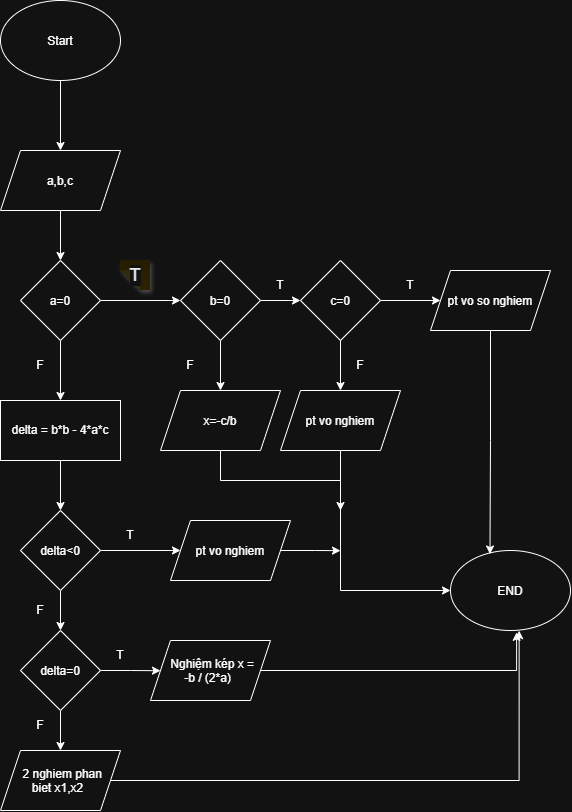

The diagram above was exported from draw.io. Its source (the exported page's mxGraphModel, read from the mxfile embedded in the PNG):
<mxGraphModel dx="1704" dy="895" grid="1" gridSize="10" guides="1" tooltips="1" connect="1" arrows="1" fold="1" page="1" pageScale="1" pageWidth="827" pageHeight="1169" math="0" shadow="0">
  <root>
    <mxCell id="0" />
    <mxCell id="1" parent="0" />
    <mxCell id="ANrBSLBQOHgCu9MmFrQH-1" parent="1" style="ellipse;whiteSpace=wrap;html=1;shapeInside=1;" value="Start&lt;div&gt;&lt;br/&gt;&lt;/div&gt;" vertex="1">
      <mxGeometry height="80" width="120" x="200" y="10" as="geometry" />
    </mxCell>
    <mxCell id="ANrBSLBQOHgCu9MmFrQH-2" edge="1" parent="1" source="ANrBSLBQOHgCu9MmFrQH-1" style="endArrow=classic;html=1;rounded=0;exitX=0.5;exitY=1;exitDx=0;exitDy=0;entryX=0.5;entryY=0;entryDx=0;entryDy=0;" value="">
      <mxGeometry height="50" relative="1" width="50" as="geometry">
        <mxPoint x="340" y="200" as="sourcePoint" />
        <mxPoint x="260" y="160" as="targetPoint" />
      </mxGeometry>
    </mxCell>
    <mxCell id="ANrBSLBQOHgCu9MmFrQH-4" edge="1" parent="1" style="endArrow=classic;html=1;rounded=0;exitX=0.5;exitY=1;exitDx=0;exitDy=0;" value="">
      <mxGeometry height="50" relative="1" width="50" as="geometry">
        <mxPoint x="260" y="220" as="sourcePoint" />
        <mxPoint x="260" y="270" as="targetPoint" />
      </mxGeometry>
    </mxCell>
    <mxCell id="ANrBSLBQOHgCu9MmFrQH-7" edge="1" parent="1" source="ANrBSLBQOHgCu9MmFrQH-5" style="edgeStyle=orthogonalEdgeStyle;rounded=0;orthogonalLoop=1;jettySize=auto;html=1;" target="ANrBSLBQOHgCu9MmFrQH-6" value="">
      <mxGeometry relative="1" as="geometry" />
    </mxCell>
    <mxCell id="ANrBSLBQOHgCu9MmFrQH-11" edge="1" parent="1" source="ANrBSLBQOHgCu9MmFrQH-5" style="edgeStyle=orthogonalEdgeStyle;rounded=0;orthogonalLoop=1;jettySize=auto;html=1;exitX=0.5;exitY=1;exitDx=0;exitDy=0;">
      <mxGeometry relative="1" as="geometry">
        <mxPoint x="260" y="410" as="targetPoint" />
      </mxGeometry>
    </mxCell>
    <mxCell id="ANrBSLBQOHgCu9MmFrQH-5" parent="1" style="rhombus;whiteSpace=wrap;html=1;shapeInside=1;" value="a=0" vertex="1">
      <mxGeometry height="80" width="80" x="220" y="270" as="geometry" />
    </mxCell>
    <mxCell id="ANrBSLBQOHgCu9MmFrQH-9" edge="1" parent="1" source="ANrBSLBQOHgCu9MmFrQH-6" style="edgeStyle=orthogonalEdgeStyle;rounded=0;orthogonalLoop=1;jettySize=auto;html=1;exitX=1;exitY=0.5;exitDx=0;exitDy=0;">
      <mxGeometry relative="1" as="geometry">
        <mxPoint x="500" y="310" as="targetPoint" />
      </mxGeometry>
    </mxCell>
    <mxCell id="ANrBSLBQOHgCu9MmFrQH-12" edge="1" parent="1" source="ANrBSLBQOHgCu9MmFrQH-6" style="edgeStyle=orthogonalEdgeStyle;rounded=0;orthogonalLoop=1;jettySize=auto;html=1;exitX=0.5;exitY=1;exitDx=0;exitDy=0;">
      <mxGeometry relative="1" as="geometry">
        <mxPoint x="420" y="400" as="targetPoint" />
      </mxGeometry>
    </mxCell>
    <mxCell id="ANrBSLBQOHgCu9MmFrQH-6" parent="1" style="rhombus;whiteSpace=wrap;html=1;shapeInside=1;" value="b=0" vertex="1">
      <mxGeometry height="80" width="80" x="380" y="270" as="geometry" />
    </mxCell>
    <mxCell id="ANrBSLBQOHgCu9MmFrQH-10" parent="1" style="shape=note;whiteSpace=wrap;html=1;backgroundOutline=1;fontColor=#000000;darkOpacity=0.05;fillColor=#FFF9B2;strokeColor=none;fillStyle=solid;direction=west;gradientDirection=north;gradientColor=#FFF2A1;shadow=1;size=20;autosizeText=1;fontSize=18;labelBackgroundColor=default;labelBorderColor=none;textShadow=0;defaultLabelBackgroundColor=page;" value="T" vertex="1">
      <mxGeometry height="30" width="30" x="320" y="270" as="geometry" />
    </mxCell>
    <mxCell id="ANrBSLBQOHgCu9MmFrQH-14" parent="1" style="text;html=1;whiteSpace=wrap;strokeColor=none;fillColor=none;align=center;verticalAlign=middle;rounded=0;" value="F" vertex="1">
      <mxGeometry height="30" width="60" x="360" y="360" as="geometry" />
    </mxCell>
    <mxCell id="ANrBSLBQOHgCu9MmFrQH-16" parent="1" style="text;html=1;whiteSpace=wrap;strokeColor=none;fillColor=none;align=center;verticalAlign=middle;rounded=0;" value="T" vertex="1">
      <mxGeometry height="30" width="60" x="450" y="280" as="geometry" />
    </mxCell>
    <mxCell id="gs-MHRK9zb8q2qxNdtkI-11" edge="1" parent="1" source="ANrBSLBQOHgCu9MmFrQH-17" style="edgeStyle=orthogonalEdgeStyle;rounded=0;orthogonalLoop=1;jettySize=auto;html=1;exitX=0.5;exitY=1;exitDx=0;exitDy=0;">
      <mxGeometry relative="1" x="-0.7778" as="geometry">
        <mxPoint x="540" y="520" as="targetPoint" />
      </mxGeometry>
    </mxCell>
    <mxCell id="ANrBSLBQOHgCu9MmFrQH-17" parent="1" style="shape=parallelogram;perimeter=parallelogramPerimeter;whiteSpace=wrap;html=1;shapeInside=1;fixedSize=1;" value="&lt;div&gt;x=-c/b&lt;/div&gt;" vertex="1">
      <mxGeometry height="60" width="120" x="360" y="400" as="geometry" />
    </mxCell>
    <mxCell id="ANrBSLBQOHgCu9MmFrQH-18" parent="1" style="text;html=1;whiteSpace=wrap;strokeColor=none;fillColor=none;align=center;verticalAlign=middle;rounded=0;" value="F" vertex="1">
      <mxGeometry height="30" width="60" x="210" y="360" as="geometry" />
    </mxCell>
    <mxCell id="ANrBSLBQOHgCu9MmFrQH-19" edge="1" parent="1" style="endArrow=classic;html=1;rounded=0;exitX=1;exitY=0.5;exitDx=0;exitDy=0;" value="">
      <mxGeometry height="50" relative="1" width="50" as="geometry">
        <mxPoint x="580" y="310" as="sourcePoint" />
        <mxPoint x="640" y="310" as="targetPoint" />
      </mxGeometry>
    </mxCell>
    <mxCell id="ANrBSLBQOHgCu9MmFrQH-20" parent="1" style="rhombus;whiteSpace=wrap;html=1;shapeInside=1;" value="c=0" vertex="1">
      <mxGeometry height="80" width="80" x="500" y="270" as="geometry" />
    </mxCell>
    <mxCell id="ANrBSLBQOHgCu9MmFrQH-21" edge="1" parent="1" source="ANrBSLBQOHgCu9MmFrQH-20" style="endArrow=classic;html=1;rounded=0;exitX=0.5;exitY=1;exitDx=0;exitDy=0;" value="">
      <mxGeometry height="50" relative="1" width="50" as="geometry">
        <mxPoint x="540" y="380" as="sourcePoint" />
        <mxPoint x="540" y="400" as="targetPoint" />
      </mxGeometry>
    </mxCell>
    <mxCell id="ANrBSLBQOHgCu9MmFrQH-22" parent="1" style="shape=parallelogram;perimeter=parallelogramPerimeter;whiteSpace=wrap;html=1;shapeInside=1;fixedSize=1;" value="pt vo so nghiem" vertex="1">
      <mxGeometry height="60" width="120" x="630" y="280" as="geometry" />
    </mxCell>
    <mxCell id="ANrBSLBQOHgCu9MmFrQH-23" parent="1" style="text;html=1;whiteSpace=wrap;strokeColor=none;fillColor=none;align=center;verticalAlign=middle;rounded=0;" value="T" vertex="1">
      <mxGeometry height="30" width="60" x="580" y="280" as="geometry" />
    </mxCell>
    <mxCell id="ANrBSLBQOHgCu9MmFrQH-24" parent="1" style="text;html=1;whiteSpace=wrap;strokeColor=none;fillColor=none;align=center;verticalAlign=middle;rounded=0;" value="F" vertex="1">
      <mxGeometry height="30" width="60" x="530" y="360" as="geometry" />
    </mxCell>
    <mxCell id="gs-MHRK9zb8q2qxNdtkI-10" edge="1" parent="1" source="ANrBSLBQOHgCu9MmFrQH-25" style="edgeStyle=orthogonalEdgeStyle;rounded=0;orthogonalLoop=1;jettySize=auto;html=1;exitX=0.5;exitY=1;exitDx=0;exitDy=0;entryX=0;entryY=0.5;entryDx=0;entryDy=0;" target="gs-MHRK9zb8q2qxNdtkI-8">
      <mxGeometry relative="1" x="-0.44" as="geometry">
        <mxPoint x="540" y="600" as="targetPoint" />
      </mxGeometry>
    </mxCell>
    <mxCell id="ANrBSLBQOHgCu9MmFrQH-25" parent="1" style="shape=parallelogram;perimeter=parallelogramPerimeter;whiteSpace=wrap;html=1;shapeInside=1;fixedSize=1;" value="pt vo nghiem" vertex="1">
      <mxGeometry height="60" width="120" x="480" y="400" as="geometry" />
    </mxCell>
    <mxCell id="ANrBSLBQOHgCu9MmFrQH-27" edge="1" parent="1" source="ANrBSLBQOHgCu9MmFrQH-26" style="edgeStyle=orthogonalEdgeStyle;rounded=0;orthogonalLoop=1;jettySize=auto;html=1;exitX=0.5;exitY=1;exitDx=0;exitDy=0;">
      <mxGeometry relative="1" as="geometry">
        <mxPoint x="260" y="520" as="targetPoint" />
      </mxGeometry>
    </mxCell>
    <mxCell id="ANrBSLBQOHgCu9MmFrQH-26" parent="1" style="rounded=0;whiteSpace=wrap;html=1;" value="delta = b*b - 4*a*c" vertex="1">
      <mxGeometry height="60" width="120" x="200" y="410" as="geometry" />
    </mxCell>
    <mxCell id="ANrBSLBQOHgCu9MmFrQH-30" edge="1" parent="1" source="ANrBSLBQOHgCu9MmFrQH-28" style="edgeStyle=orthogonalEdgeStyle;rounded=0;orthogonalLoop=1;jettySize=auto;html=1;" value="">
      <mxGeometry relative="1" as="geometry">
        <mxPoint x="380" y="560" as="targetPoint" />
      </mxGeometry>
    </mxCell>
    <mxCell id="ANrBSLBQOHgCu9MmFrQH-33" edge="1" parent="1" source="ANrBSLBQOHgCu9MmFrQH-28" style="edgeStyle=orthogonalEdgeStyle;rounded=0;orthogonalLoop=1;jettySize=auto;html=1;exitX=0.5;exitY=1;exitDx=0;exitDy=0;" target="ANrBSLBQOHgCu9MmFrQH-35">
      <mxGeometry relative="1" as="geometry">
        <mxPoint x="260" y="640" as="targetPoint" />
      </mxGeometry>
    </mxCell>
    <mxCell id="ANrBSLBQOHgCu9MmFrQH-28" parent="1" style="rhombus;whiteSpace=wrap;html=1;shapeInside=1;" value="delta&amp;lt;0" vertex="1">
      <mxGeometry height="80" width="80" x="220" y="520" as="geometry" />
    </mxCell>
    <mxCell id="gs-MHRK9zb8q2qxNdtkI-12" edge="1" parent="1" source="ANrBSLBQOHgCu9MmFrQH-31" style="edgeStyle=orthogonalEdgeStyle;rounded=0;orthogonalLoop=1;jettySize=auto;html=1;exitX=1;exitY=0.5;exitDx=0;exitDy=0;">
      <mxGeometry relative="1" as="geometry">
        <mxPoint x="540" y="560.1666666666667" as="targetPoint" />
      </mxGeometry>
    </mxCell>
    <mxCell id="ANrBSLBQOHgCu9MmFrQH-31" parent="1" style="shape=parallelogram;perimeter=parallelogramPerimeter;whiteSpace=wrap;html=1;shapeInside=1;fixedSize=1;" value="pt vo nghiem&lt;div&gt;&lt;br/&gt;&lt;/div&gt;" vertex="1">
      <mxGeometry height="60" width="120" x="370" y="530" as="geometry" />
    </mxCell>
    <mxCell id="ANrBSLBQOHgCu9MmFrQH-32" parent="1" style="text;html=1;whiteSpace=wrap;strokeColor=none;fillColor=none;align=center;verticalAlign=middle;rounded=0;" value="T" vertex="1">
      <mxGeometry height="30" width="60" x="300" y="530" as="geometry" />
    </mxCell>
    <mxCell id="gs-MHRK9zb8q2qxNdtkI-1" edge="1" parent="1" source="ANrBSLBQOHgCu9MmFrQH-35" style="edgeStyle=orthogonalEdgeStyle;rounded=0;orthogonalLoop=1;jettySize=auto;html=1;exitX=1;exitY=0.5;exitDx=0;exitDy=0;">
      <mxGeometry relative="1" as="geometry">
        <mxPoint x="360" y="680.2" as="targetPoint" />
      </mxGeometry>
    </mxCell>
    <mxCell id="gs-MHRK9zb8q2qxNdtkI-2" edge="1" parent="1" source="ANrBSLBQOHgCu9MmFrQH-35" style="edgeStyle=orthogonalEdgeStyle;rounded=0;orthogonalLoop=1;jettySize=auto;html=1;exitX=0.5;exitY=1;exitDx=0;exitDy=0;">
      <mxGeometry relative="1" as="geometry">
        <mxPoint x="260" y="760" as="targetPoint" />
      </mxGeometry>
    </mxCell>
    <mxCell id="ANrBSLBQOHgCu9MmFrQH-35" parent="1" style="rhombus;whiteSpace=wrap;html=1;shapeInside=1;" value="delta=0" vertex="1">
      <mxGeometry height="80" width="80" x="220" y="640" as="geometry" />
    </mxCell>
    <mxCell id="ANrBSLBQOHgCu9MmFrQH-37" parent="1" style="text;html=1;whiteSpace=wrap;strokeColor=none;fillColor=none;align=center;verticalAlign=middle;rounded=0;" value="F" vertex="1">
      <mxGeometry height="30" width="60" x="210" y="605" as="geometry" />
    </mxCell>
    <mxCell id="gs-MHRK9zb8q2qxNdtkI-3" parent="1" style="text;html=1;whiteSpace=wrap;strokeColor=none;fillColor=none;align=center;verticalAlign=middle;rounded=0;" value="T" vertex="1">
      <mxGeometry height="30" width="60" x="290" y="650" as="geometry" />
    </mxCell>
    <mxCell id="gs-MHRK9zb8q2qxNdtkI-4" parent="1" style="text;html=1;whiteSpace=wrap;strokeColor=none;fillColor=none;align=center;verticalAlign=middle;rounded=0;" value="F" vertex="1">
      <mxGeometry height="30" width="60" x="210" y="720" as="geometry" />
    </mxCell>
    <mxCell id="gs-MHRK9zb8q2qxNdtkI-5" parent="1" style="shape=parallelogram;perimeter=parallelogramPerimeter;whiteSpace=wrap;html=1;shapeInside=1;fixedSize=1;" value="&lt;div style=&quot;&quot;&gt;Nghiệm kép x = -b / (2*a)&lt;/div&gt;" vertex="1">
      <mxGeometry height="60" width="120" x="350" y="650" as="geometry" />
    </mxCell>
    <mxCell id="gs-MHRK9zb8q2qxNdtkI-7" parent="1" style="shape=parallelogram;perimeter=parallelogramPerimeter;whiteSpace=wrap;html=1;shapeInside=1;fixedSize=1;" value="&lt;div style=&quot;&quot;&gt;2 nghiem phan biet x1,x2&lt;/div&gt;" vertex="1">
      <mxGeometry height="60" width="120" x="200" y="760" as="geometry" />
    </mxCell>
    <mxCell id="gs-MHRK9zb8q2qxNdtkI-8" parent="1" style="ellipse;whiteSpace=wrap;html=1;shapeInside=1;" value="END" vertex="1">
      <mxGeometry height="80" width="120" x="650" y="560" as="geometry" />
    </mxCell>
    <mxCell id="gs-MHRK9zb8q2qxNdtkI-9" edge="1" parent="1" source="ANrBSLBQOHgCu9MmFrQH-22" style="edgeStyle=orthogonalEdgeStyle;rounded=0;orthogonalLoop=1;jettySize=auto;html=1;exitX=0.5;exitY=1;exitDx=0;exitDy=0;entryX=0.329;entryY=0.044;entryDx=0;entryDy=0;entryPerimeter=0;" target="gs-MHRK9zb8q2qxNdtkI-8">
      <mxGeometry relative="1" as="geometry" />
    </mxCell>
    <mxCell id="gs-MHRK9zb8q2qxNdtkI-13" edge="1" parent="1" source="gs-MHRK9zb8q2qxNdtkI-5" style="edgeStyle=orthogonalEdgeStyle;rounded=0;orthogonalLoop=1;jettySize=auto;html=1;exitX=1;exitY=0.5;exitDx=0;exitDy=0;entryX=0.551;entryY=1.023;entryDx=0;entryDy=0;entryPerimeter=0;" target="gs-MHRK9zb8q2qxNdtkI-8">
      <mxGeometry relative="1" as="geometry" />
    </mxCell>
    <mxCell id="gs-MHRK9zb8q2qxNdtkI-14" edge="1" parent="1" source="gs-MHRK9zb8q2qxNdtkI-7" style="edgeStyle=orthogonalEdgeStyle;rounded=0;orthogonalLoop=1;jettySize=auto;html=1;exitX=1;exitY=0.5;exitDx=0;exitDy=0;entryX=0.572;entryY=1.002;entryDx=0;entryDy=0;entryPerimeter=0;" target="gs-MHRK9zb8q2qxNdtkI-8">
      <mxGeometry relative="1" as="geometry" />
    </mxCell>
    <mxCell id="gs-MHRK9zb8q2qxNdtkI-15" parent="1" style="shape=parallelogram;perimeter=parallelogramPerimeter;whiteSpace=wrap;html=1;shapeInside=1;fixedSize=1;" value="a,b,c" vertex="1">
      <mxGeometry height="60" width="120" x="200" y="160" as="geometry" />
    </mxCell>
  </root>
</mxGraphModel>